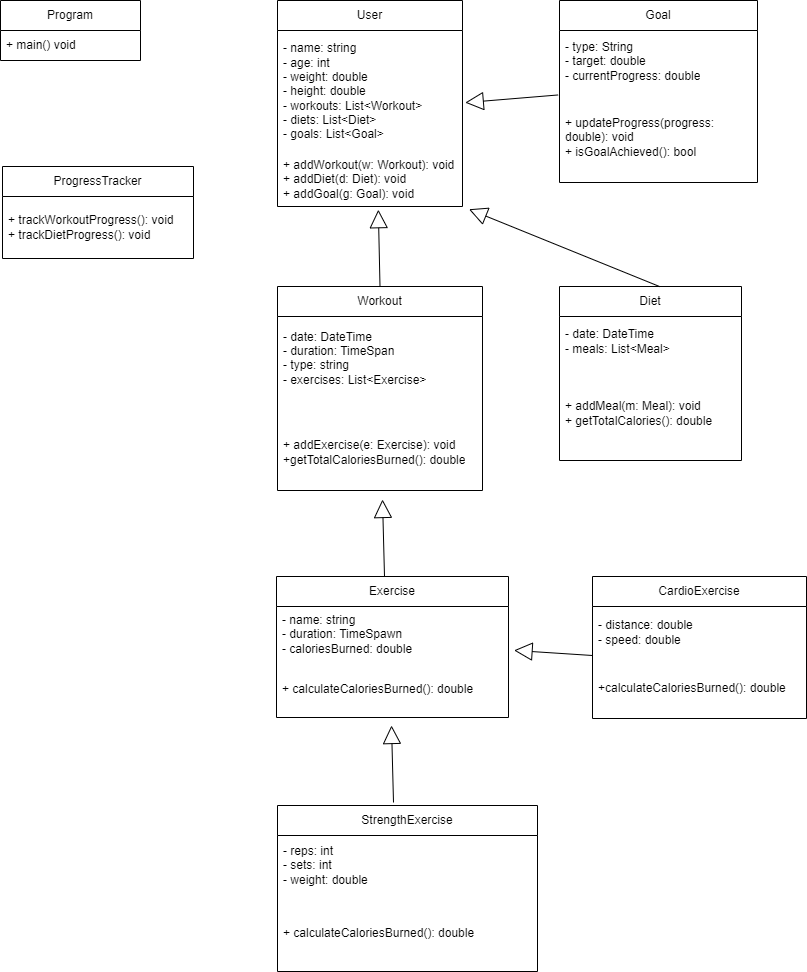

The diagram above was exported from draw.io. Its source (the exported page's mxGraphModel, read from the mxfile embedded in the PNG):
<mxGraphModel dx="896" dy="545" grid="0" gridSize="10" guides="1" tooltips="1" connect="1" arrows="1" fold="1" page="0" pageScale="1" pageWidth="850" pageHeight="1100" math="0" shadow="0">
  <root>
    <mxCell id="0" />
    <mxCell id="1" parent="0" />
    <mxCell id="192nRhdPeYrL6rZietam-1" value="User" style="swimlane;fontStyle=0;childLayout=stackLayout;horizontal=1;startSize=30;horizontalStack=0;resizeParent=1;resizeParentMax=0;resizeLast=0;collapsible=1;marginBottom=0;whiteSpace=wrap;html=1;" parent="1" vertex="1">
      <mxGeometry x="130" y="139" width="185" height="206" as="geometry" />
    </mxCell>
    <mxCell id="192nRhdPeYrL6rZietam-3" value="- name: string&lt;div&gt;- age: int&lt;/div&gt;&lt;div&gt;- weight: double&lt;/div&gt;&lt;div&gt;- height: double&lt;/div&gt;&lt;div&gt;- workouts: List&amp;lt;Workout&amp;gt;&lt;/div&gt;&lt;div&gt;- diets: List&amp;lt;Diet&amp;gt;&lt;/div&gt;&lt;div&gt;- goals: List&amp;lt;Goal&amp;gt;&lt;/div&gt;" style="text;strokeColor=none;fillColor=none;align=left;verticalAlign=middle;spacingLeft=4;spacingRight=4;overflow=hidden;points=[[0,0.5],[1,0.5]];portConstraint=eastwest;rotatable=0;whiteSpace=wrap;html=1;" parent="192nRhdPeYrL6rZietam-1" vertex="1">
      <mxGeometry y="30" width="185" height="121" as="geometry" />
    </mxCell>
    <mxCell id="192nRhdPeYrL6rZietam-4" value="+ addWorkout(w: Workout): void&lt;div&gt;+ addDiet(d: Diet): void&lt;/div&gt;&lt;div&gt;+ addGoal(g: Goal): void&lt;/div&gt;" style="text;strokeColor=none;fillColor=none;align=left;verticalAlign=middle;spacingLeft=4;spacingRight=4;overflow=hidden;points=[[0,0.5],[1,0.5]];portConstraint=eastwest;rotatable=0;whiteSpace=wrap;html=1;" parent="192nRhdPeYrL6rZietam-1" vertex="1">
      <mxGeometry y="151" width="185" height="55" as="geometry" />
    </mxCell>
    <mxCell id="192nRhdPeYrL6rZietam-5" value="Workout" style="swimlane;fontStyle=0;childLayout=stackLayout;horizontal=1;startSize=30;horizontalStack=0;resizeParent=1;resizeParentMax=0;resizeLast=0;collapsible=1;marginBottom=0;whiteSpace=wrap;html=1;" parent="1" vertex="1">
      <mxGeometry x="130" y="425" width="205" height="204" as="geometry" />
    </mxCell>
    <mxCell id="192nRhdPeYrL6rZietam-7" value="- date: DateTime&lt;div&gt;- duration: TimeSpan&lt;/div&gt;&lt;div&gt;- type: string&lt;/div&gt;&lt;div&gt;- exercises: List&amp;lt;Exercise&amp;gt;&lt;/div&gt;&lt;div&gt;&lt;br&gt;&lt;/div&gt;" style="text;strokeColor=none;fillColor=none;align=left;verticalAlign=middle;spacingLeft=4;spacingRight=4;overflow=hidden;points=[[0,0.5],[1,0.5]];portConstraint=eastwest;rotatable=0;whiteSpace=wrap;html=1;" parent="192nRhdPeYrL6rZietam-5" vertex="1">
      <mxGeometry y="30" width="205" height="98" as="geometry" />
    </mxCell>
    <mxCell id="192nRhdPeYrL6rZietam-8" value="+ addExercise(e: Exercise): void&lt;div&gt;+getTotalCaloriesBurned(): double&lt;/div&gt;" style="text;strokeColor=none;fillColor=none;align=left;verticalAlign=middle;spacingLeft=4;spacingRight=4;overflow=hidden;points=[[0,0.5],[1,0.5]];portConstraint=eastwest;rotatable=0;whiteSpace=wrap;html=1;" parent="192nRhdPeYrL6rZietam-5" vertex="1">
      <mxGeometry y="128" width="205" height="76" as="geometry" />
    </mxCell>
    <mxCell id="TXK0MbuntAGvgWLz6F9k-1" value="Diet" style="swimlane;fontStyle=0;childLayout=stackLayout;horizontal=1;startSize=30;horizontalStack=0;resizeParent=1;resizeParentMax=0;resizeLast=0;collapsible=1;marginBottom=0;whiteSpace=wrap;html=1;" vertex="1" parent="1">
      <mxGeometry x="412" y="425" width="182" height="174" as="geometry" />
    </mxCell>
    <mxCell id="TXK0MbuntAGvgWLz6F9k-3" value="- date: DateTime&lt;div&gt;- meals: List&amp;lt;Meal&amp;gt;&lt;/div&gt;" style="text;strokeColor=none;fillColor=none;align=left;verticalAlign=middle;spacingLeft=4;spacingRight=4;overflow=hidden;points=[[0,0.5],[1,0.5]];portConstraint=eastwest;rotatable=0;whiteSpace=wrap;html=1;" vertex="1" parent="TXK0MbuntAGvgWLz6F9k-1">
      <mxGeometry y="30" width="182" height="50" as="geometry" />
    </mxCell>
    <mxCell id="TXK0MbuntAGvgWLz6F9k-4" value="+ addMeal(m: Meal): void&lt;div&gt;+ getTotalCalories(): double&lt;/div&gt;" style="text;strokeColor=none;fillColor=none;align=left;verticalAlign=middle;spacingLeft=4;spacingRight=4;overflow=hidden;points=[[0,0.5],[1,0.5]];portConstraint=eastwest;rotatable=0;whiteSpace=wrap;html=1;" vertex="1" parent="TXK0MbuntAGvgWLz6F9k-1">
      <mxGeometry y="80" width="182" height="94" as="geometry" />
    </mxCell>
    <mxCell id="TXK0MbuntAGvgWLz6F9k-5" value="Goal" style="swimlane;fontStyle=0;childLayout=stackLayout;horizontal=1;startSize=30;horizontalStack=0;resizeParent=1;resizeParentMax=0;resizeLast=0;collapsible=1;marginBottom=0;whiteSpace=wrap;html=1;" vertex="1" parent="1">
      <mxGeometry x="412" y="139" width="198" height="182" as="geometry" />
    </mxCell>
    <mxCell id="TXK0MbuntAGvgWLz6F9k-7" value="- type: String&lt;div&gt;- target: double&lt;/div&gt;&lt;div&gt;- currentProgress: double&lt;/div&gt;" style="text;strokeColor=none;fillColor=none;align=left;verticalAlign=middle;spacingLeft=4;spacingRight=4;overflow=hidden;points=[[0,0.5],[1,0.5]];portConstraint=eastwest;rotatable=0;whiteSpace=wrap;html=1;" vertex="1" parent="TXK0MbuntAGvgWLz6F9k-5">
      <mxGeometry y="30" width="198" height="61" as="geometry" />
    </mxCell>
    <mxCell id="TXK0MbuntAGvgWLz6F9k-8" value="+ updateProgress(progress: double): void&lt;div&gt;+ isGoalAchieved(): bool&lt;/div&gt;" style="text;strokeColor=none;fillColor=none;align=left;verticalAlign=middle;spacingLeft=4;spacingRight=4;overflow=hidden;points=[[0,0.5],[1,0.5]];portConstraint=eastwest;rotatable=0;whiteSpace=wrap;html=1;" vertex="1" parent="TXK0MbuntAGvgWLz6F9k-5">
      <mxGeometry y="91" width="198" height="91" as="geometry" />
    </mxCell>
    <mxCell id="TXK0MbuntAGvgWLz6F9k-9" value="Exercise" style="swimlane;fontStyle=0;childLayout=stackLayout;horizontal=1;startSize=30;horizontalStack=0;resizeParent=1;resizeParentMax=0;resizeLast=0;collapsible=1;marginBottom=0;whiteSpace=wrap;html=1;" vertex="1" parent="1">
      <mxGeometry x="129" y="715" width="232" height="141" as="geometry" />
    </mxCell>
    <mxCell id="TXK0MbuntAGvgWLz6F9k-11" value="- name: string&lt;div&gt;- duration: TimeSpawn&lt;/div&gt;&lt;div&gt;- caloriesBurned: double&lt;/div&gt;" style="text;strokeColor=none;fillColor=none;align=left;verticalAlign=middle;spacingLeft=4;spacingRight=4;overflow=hidden;points=[[0,0.5],[1,0.5]];portConstraint=eastwest;rotatable=0;whiteSpace=wrap;html=1;" vertex="1" parent="TXK0MbuntAGvgWLz6F9k-9">
      <mxGeometry y="30" width="232" height="55" as="geometry" />
    </mxCell>
    <mxCell id="TXK0MbuntAGvgWLz6F9k-12" value="+ calculateCaloriesBurned(): double" style="text;strokeColor=none;fillColor=none;align=left;verticalAlign=middle;spacingLeft=4;spacingRight=4;overflow=hidden;points=[[0,0.5],[1,0.5]];portConstraint=eastwest;rotatable=0;whiteSpace=wrap;html=1;" vertex="1" parent="TXK0MbuntAGvgWLz6F9k-9">
      <mxGeometry y="85" width="232" height="56" as="geometry" />
    </mxCell>
    <mxCell id="TXK0MbuntAGvgWLz6F9k-13" value="CardioExercise" style="swimlane;fontStyle=0;childLayout=stackLayout;horizontal=1;startSize=30;horizontalStack=0;resizeParent=1;resizeParentMax=0;resizeLast=0;collapsible=1;marginBottom=0;whiteSpace=wrap;html=1;" vertex="1" parent="1">
      <mxGeometry x="445" y="715" width="214" height="142" as="geometry" />
    </mxCell>
    <mxCell id="TXK0MbuntAGvgWLz6F9k-33" value="" style="endArrow=block;endSize=16;endFill=0;html=1;rounded=0;fontSize=12;curved=1;exitX=0.5;exitY=0;exitDx=0;exitDy=0;entryX=1.024;entryY=0.798;entryDx=0;entryDy=0;entryPerimeter=0;" edge="1" parent="TXK0MbuntAGvgWLz6F9k-13" target="TXK0MbuntAGvgWLz6F9k-11">
      <mxGeometry width="160" relative="1" as="geometry">
        <mxPoint y="79" as="sourcePoint" />
        <mxPoint x="-2" y="2" as="targetPoint" />
      </mxGeometry>
    </mxCell>
    <mxCell id="TXK0MbuntAGvgWLz6F9k-15" value="- distance: double&lt;div&gt;- speed: double&lt;/div&gt;" style="text;strokeColor=none;fillColor=none;align=left;verticalAlign=middle;spacingLeft=4;spacingRight=4;overflow=hidden;points=[[0,0.5],[1,0.5]];portConstraint=eastwest;rotatable=0;whiteSpace=wrap;html=1;" vertex="1" parent="TXK0MbuntAGvgWLz6F9k-13">
      <mxGeometry y="30" width="214" height="52" as="geometry" />
    </mxCell>
    <mxCell id="TXK0MbuntAGvgWLz6F9k-16" value="+calculateCaloriesBurned(): double" style="text;strokeColor=none;fillColor=none;align=left;verticalAlign=middle;spacingLeft=4;spacingRight=4;overflow=hidden;points=[[0,0.5],[1,0.5]];portConstraint=eastwest;rotatable=0;whiteSpace=wrap;html=1;" vertex="1" parent="TXK0MbuntAGvgWLz6F9k-13">
      <mxGeometry y="82" width="214" height="60" as="geometry" />
    </mxCell>
    <mxCell id="TXK0MbuntAGvgWLz6F9k-17" value="StrengthExercise" style="swimlane;fontStyle=0;childLayout=stackLayout;horizontal=1;startSize=30;horizontalStack=0;resizeParent=1;resizeParentMax=0;resizeLast=0;collapsible=1;marginBottom=0;whiteSpace=wrap;html=1;" vertex="1" parent="1">
      <mxGeometry x="130" y="944" width="260" height="166" as="geometry" />
    </mxCell>
    <mxCell id="TXK0MbuntAGvgWLz6F9k-19" value="- reps: int&lt;div&gt;- sets: int&lt;/div&gt;&lt;div&gt;- weight: double&lt;/div&gt;" style="text;strokeColor=none;fillColor=none;align=left;verticalAlign=middle;spacingLeft=4;spacingRight=4;overflow=hidden;points=[[0,0.5],[1,0.5]];portConstraint=eastwest;rotatable=0;whiteSpace=wrap;html=1;" vertex="1" parent="TXK0MbuntAGvgWLz6F9k-17">
      <mxGeometry y="30" width="260" height="59" as="geometry" />
    </mxCell>
    <mxCell id="TXK0MbuntAGvgWLz6F9k-20" value="+ calculateCaloriesBurned(): double" style="text;strokeColor=none;fillColor=none;align=left;verticalAlign=middle;spacingLeft=4;spacingRight=4;overflow=hidden;points=[[0,0.5],[1,0.5]];portConstraint=eastwest;rotatable=0;whiteSpace=wrap;html=1;" vertex="1" parent="TXK0MbuntAGvgWLz6F9k-17">
      <mxGeometry y="89" width="260" height="77" as="geometry" />
    </mxCell>
    <mxCell id="TXK0MbuntAGvgWLz6F9k-21" value="Program" style="swimlane;fontStyle=0;childLayout=stackLayout;horizontal=1;startSize=30;horizontalStack=0;resizeParent=1;resizeParentMax=0;resizeLast=0;collapsible=1;marginBottom=0;whiteSpace=wrap;html=1;" vertex="1" parent="1">
      <mxGeometry x="-147" y="139" width="140" height="60" as="geometry" />
    </mxCell>
    <mxCell id="TXK0MbuntAGvgWLz6F9k-24" value="+ main() void" style="text;strokeColor=none;fillColor=none;align=left;verticalAlign=middle;spacingLeft=4;spacingRight=4;overflow=hidden;points=[[0,0.5],[1,0.5]];portConstraint=eastwest;rotatable=0;whiteSpace=wrap;html=1;" vertex="1" parent="TXK0MbuntAGvgWLz6F9k-21">
      <mxGeometry y="30" width="140" height="30" as="geometry" />
    </mxCell>
    <mxCell id="TXK0MbuntAGvgWLz6F9k-25" value="ProgressTracker" style="swimlane;fontStyle=0;childLayout=stackLayout;horizontal=1;startSize=30;horizontalStack=0;resizeParent=1;resizeParentMax=0;resizeLast=0;collapsible=1;marginBottom=0;whiteSpace=wrap;html=1;" vertex="1" parent="1">
      <mxGeometry x="-145" y="305" width="191" height="92" as="geometry" />
    </mxCell>
    <mxCell id="TXK0MbuntAGvgWLz6F9k-28" value="+ trackWorkoutProgress(): void&lt;div&gt;+ trackDietProgress(): void&lt;/div&gt;" style="text;strokeColor=none;fillColor=none;align=left;verticalAlign=middle;spacingLeft=4;spacingRight=4;overflow=hidden;points=[[0,0.5],[1,0.5]];portConstraint=eastwest;rotatable=0;whiteSpace=wrap;html=1;" vertex="1" parent="TXK0MbuntAGvgWLz6F9k-25">
      <mxGeometry y="30" width="191" height="62" as="geometry" />
    </mxCell>
    <mxCell id="TXK0MbuntAGvgWLz6F9k-29" value="" style="endArrow=block;endSize=16;endFill=0;html=1;rounded=0;fontSize=12;curved=1;exitX=0.5;exitY=0;exitDx=0;exitDy=0;entryX=0.545;entryY=1.058;entryDx=0;entryDy=0;entryPerimeter=0;" edge="1" parent="1" source="192nRhdPeYrL6rZietam-5" target="192nRhdPeYrL6rZietam-4">
      <mxGeometry width="160" relative="1" as="geometry">
        <mxPoint x="129" y="369" as="sourcePoint" />
        <mxPoint x="289" y="369" as="targetPoint" />
      </mxGeometry>
    </mxCell>
    <mxCell id="TXK0MbuntAGvgWLz6F9k-30" value="" style="endArrow=block;endSize=16;endFill=0;html=1;rounded=0;fontSize=12;curved=1;exitX=0.5;exitY=0;exitDx=0;exitDy=0;entryX=1.035;entryY=1.05;entryDx=0;entryDy=0;entryPerimeter=0;" edge="1" parent="1" target="192nRhdPeYrL6rZietam-4">
      <mxGeometry width="160" relative="1" as="geometry">
        <mxPoint x="512" y="425" as="sourcePoint" />
        <mxPoint x="510" y="348" as="targetPoint" />
      </mxGeometry>
    </mxCell>
    <mxCell id="TXK0MbuntAGvgWLz6F9k-31" value="" style="endArrow=block;endSize=16;endFill=0;html=1;rounded=0;fontSize=12;curved=1;exitX=-0.007;exitY=0.038;exitDx=0;exitDy=0;entryX=1.015;entryY=0.596;entryDx=0;entryDy=0;entryPerimeter=0;exitPerimeter=0;" edge="1" parent="1" source="TXK0MbuntAGvgWLz6F9k-8" target="192nRhdPeYrL6rZietam-3">
      <mxGeometry width="160" relative="1" as="geometry">
        <mxPoint x="363" y="264" as="sourcePoint" />
        <mxPoint x="361" y="187" as="targetPoint" />
      </mxGeometry>
    </mxCell>
    <mxCell id="TXK0MbuntAGvgWLz6F9k-32" value="" style="endArrow=block;endSize=16;endFill=0;html=1;rounded=0;fontSize=12;curved=1;exitX=0.5;exitY=0;exitDx=0;exitDy=0;entryX=0.545;entryY=1.058;entryDx=0;entryDy=0;entryPerimeter=0;" edge="1" parent="1">
      <mxGeometry width="160" relative="1" as="geometry">
        <mxPoint x="237" y="715" as="sourcePoint" />
        <mxPoint x="235" y="638" as="targetPoint" />
      </mxGeometry>
    </mxCell>
    <mxCell id="TXK0MbuntAGvgWLz6F9k-34" value="" style="endArrow=block;endSize=16;endFill=0;html=1;rounded=0;fontSize=12;curved=1;exitX=0.5;exitY=0;exitDx=0;exitDy=0;entryX=0.545;entryY=1.058;entryDx=0;entryDy=0;entryPerimeter=0;" edge="1" parent="1">
      <mxGeometry width="160" relative="1" as="geometry">
        <mxPoint x="246" y="941" as="sourcePoint" />
        <mxPoint x="244" y="864" as="targetPoint" />
      </mxGeometry>
    </mxCell>
  </root>
</mxGraphModel>